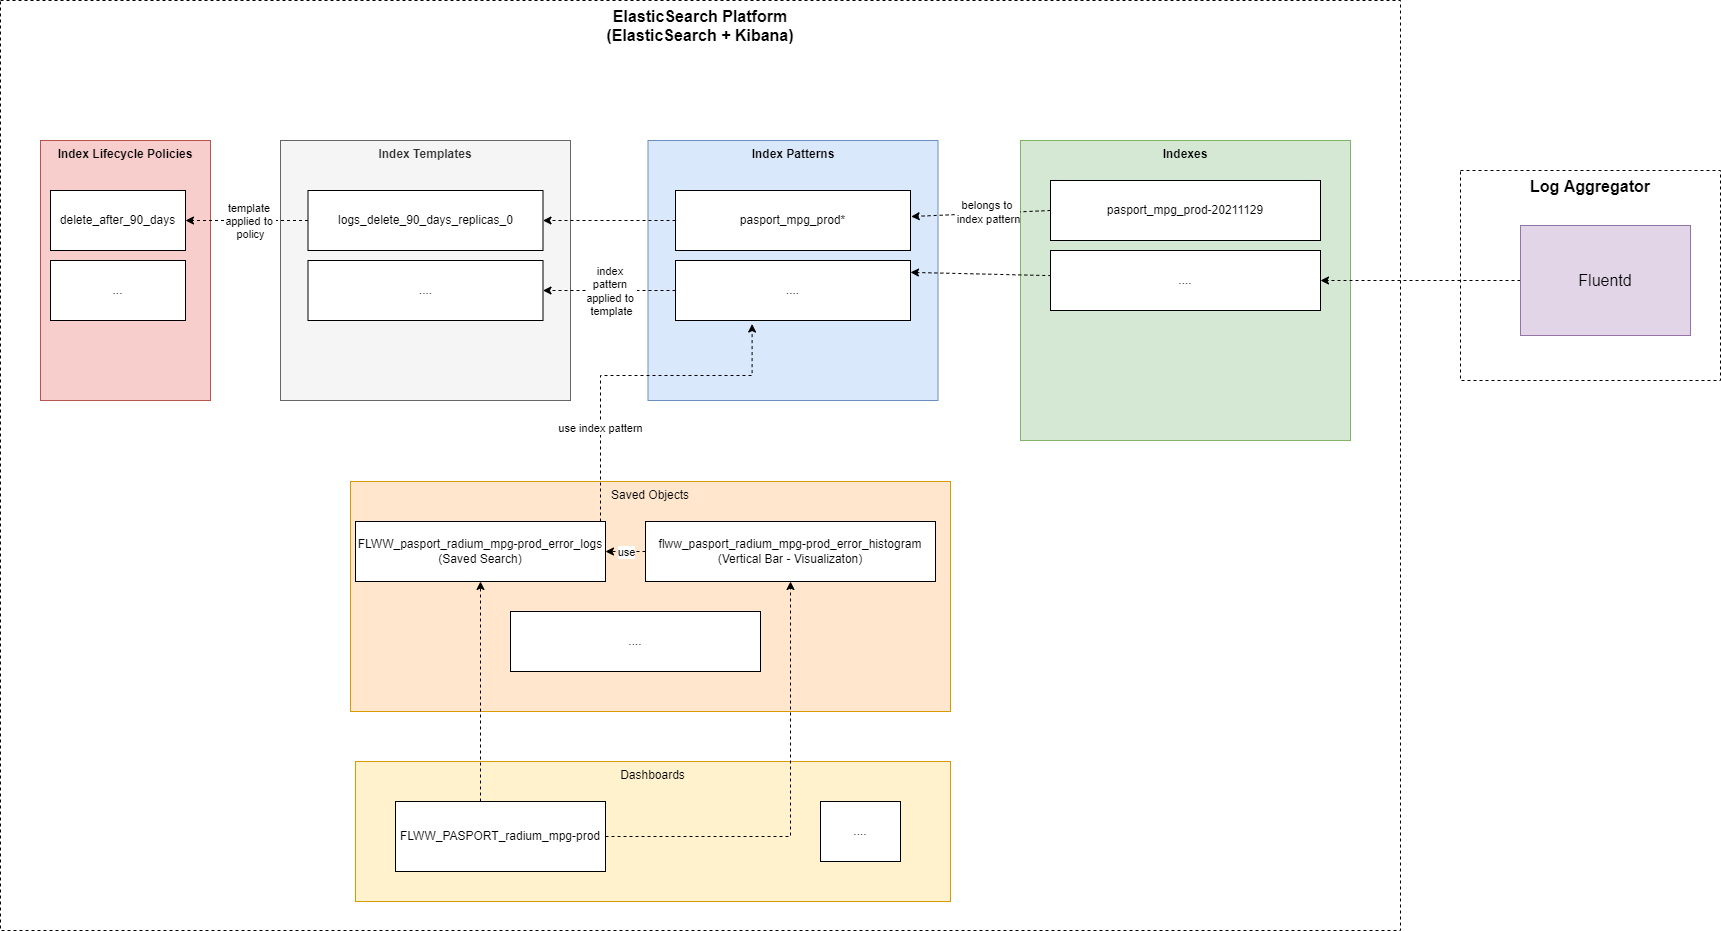

The diagram above was exported from draw.io. Its source (the exported page's mxGraphModel, read from the mxfile embedded in the PNG):
<mxGraphModel dx="1902" dy="1021" grid="1" gridSize="10" guides="1" tooltips="1" connect="1" arrows="1" fold="1" page="1" pageScale="1" pageWidth="2339" pageHeight="3300" math="0" shadow="0">
  <root>
    <mxCell id="0" />
    <mxCell id="1" parent="0" />
    <mxCell id="D1PV78LIzOL-FL4NsReH-19" value="&lt;b&gt;&lt;font style=&quot;font-size: 16px&quot;&gt;ElasticSearch Platform&lt;br&gt;(ElasticSearch + Kibana)&lt;br&gt;&lt;/font&gt;&lt;/b&gt;" style="rounded=0;whiteSpace=wrap;html=1;dashed=1;verticalAlign=top;" parent="1" vertex="1">
      <mxGeometry x="60" y="110" width="1400" height="930" as="geometry" />
    </mxCell>
    <mxCell id="rmkIHtflFaYpBAsxsjuY-1" value="Index Patterns" style="rounded=0;whiteSpace=wrap;html=1;verticalAlign=top;fontStyle=1;fillColor=#dae8fc;strokeColor=#6c8ebf;" parent="1" vertex="1">
      <mxGeometry x="707.5" y="250" width="290" height="260" as="geometry" />
    </mxCell>
    <mxCell id="rmkIHtflFaYpBAsxsjuY-2" value="pasport_mpg_prod*" style="rounded=0;whiteSpace=wrap;html=1;" parent="1" vertex="1">
      <mxGeometry x="735" y="300" width="235" height="60" as="geometry" />
    </mxCell>
    <mxCell id="rmkIHtflFaYpBAsxsjuY-5" value="...." style="rounded=0;whiteSpace=wrap;html=1;" parent="1" vertex="1">
      <mxGeometry x="735" y="370" width="235" height="60" as="geometry" />
    </mxCell>
    <mxCell id="rmkIHtflFaYpBAsxsjuY-6" value="Indexes" style="rounded=0;whiteSpace=wrap;html=1;verticalAlign=top;fontStyle=1;fillColor=#d5e8d4;strokeColor=#82b366;" parent="1" vertex="1">
      <mxGeometry x="1080" y="250" width="330" height="300" as="geometry" />
    </mxCell>
    <mxCell id="rmkIHtflFaYpBAsxsjuY-34" style="edgeStyle=none;rounded=0;orthogonalLoop=1;jettySize=auto;html=1;entryX=1.003;entryY=0.434;entryDx=0;entryDy=0;entryPerimeter=0;dashed=1;exitX=0;exitY=0.5;exitDx=0;exitDy=0;" parent="1" source="rmkIHtflFaYpBAsxsjuY-7" target="rmkIHtflFaYpBAsxsjuY-2" edge="1">
      <mxGeometry relative="1" as="geometry" />
    </mxCell>
    <mxCell id="rmkIHtflFaYpBAsxsjuY-40" value="belongs to &lt;br&gt;index pattern" style="edgeLabel;html=1;align=center;verticalAlign=middle;resizable=0;points=[];" parent="rmkIHtflFaYpBAsxsjuY-34" vertex="1" connectable="0">
      <mxGeometry x="-0.0944" y="-1" relative="1" as="geometry">
        <mxPoint as="offset" />
      </mxGeometry>
    </mxCell>
    <mxCell id="rmkIHtflFaYpBAsxsjuY-7" value="pasport_mpg_prod-20211129" style="rounded=0;whiteSpace=wrap;html=1;" parent="1" vertex="1">
      <mxGeometry x="1110" y="290" width="270" height="60" as="geometry" />
    </mxCell>
    <mxCell id="rmkIHtflFaYpBAsxsjuY-36" style="edgeStyle=none;rounded=0;orthogonalLoop=1;jettySize=auto;html=1;dashed=1;exitX=0.003;exitY=0.419;exitDx=0;exitDy=0;exitPerimeter=0;" parent="1" source="rmkIHtflFaYpBAsxsjuY-9" edge="1">
      <mxGeometry relative="1" as="geometry">
        <mxPoint x="970" y="381.86849134760564" as="targetPoint" />
      </mxGeometry>
    </mxCell>
    <mxCell id="rmkIHtflFaYpBAsxsjuY-9" value="...." style="rounded=0;whiteSpace=wrap;html=1;" parent="1" vertex="1">
      <mxGeometry x="1110" y="360" width="270" height="60" as="geometry" />
    </mxCell>
    <mxCell id="rmkIHtflFaYpBAsxsjuY-21" value="Index Templates" style="rounded=0;whiteSpace=wrap;html=1;verticalAlign=top;fontStyle=1;fillColor=#f5f5f5;strokeColor=#666666;fontColor=#333333;" parent="1" vertex="1">
      <mxGeometry x="340" y="250" width="290" height="260" as="geometry" />
    </mxCell>
    <mxCell id="rmkIHtflFaYpBAsxsjuY-22" value="logs_delete_90_days_replicas_0" style="rounded=0;whiteSpace=wrap;html=1;" parent="1" vertex="1">
      <mxGeometry x="367.5" y="300" width="235" height="60" as="geometry" />
    </mxCell>
    <mxCell id="rmkIHtflFaYpBAsxsjuY-25" value="Index Lifecycle Policies" style="rounded=0;whiteSpace=wrap;html=1;verticalAlign=top;fontStyle=1;fillColor=#f8cecc;strokeColor=#b85450;" parent="1" vertex="1">
      <mxGeometry x="100" y="250" width="170" height="260" as="geometry" />
    </mxCell>
    <mxCell id="rmkIHtflFaYpBAsxsjuY-30" style="edgeStyle=none;rounded=0;orthogonalLoop=1;jettySize=auto;html=1;entryX=1;entryY=0.5;entryDx=0;entryDy=0;dashed=1;" parent="1" source="rmkIHtflFaYpBAsxsjuY-2" target="rmkIHtflFaYpBAsxsjuY-22" edge="1">
      <mxGeometry relative="1" as="geometry" />
    </mxCell>
    <mxCell id="rmkIHtflFaYpBAsxsjuY-31" style="edgeStyle=none;rounded=0;orthogonalLoop=1;jettySize=auto;html=1;entryX=1;entryY=0.5;entryDx=0;entryDy=0;dashed=1;" parent="1" edge="1">
      <mxGeometry relative="1" as="geometry">
        <mxPoint x="735" y="400" as="sourcePoint" />
        <mxPoint x="602.5" y="400" as="targetPoint" />
      </mxGeometry>
    </mxCell>
    <mxCell id="rmkIHtflFaYpBAsxsjuY-33" value="index &lt;br&gt;pattern &lt;br&gt;applied to &lt;br&gt;template" style="edgeLabel;html=1;align=center;verticalAlign=middle;resizable=0;points=[];" parent="rmkIHtflFaYpBAsxsjuY-31" vertex="1" connectable="0">
      <mxGeometry x="0.1614" y="1" relative="1" as="geometry">
        <mxPoint x="12" y="-1" as="offset" />
      </mxGeometry>
    </mxCell>
    <mxCell id="rmkIHtflFaYpBAsxsjuY-41" value="delete_after_90_days" style="rounded=0;whiteSpace=wrap;html=1;" parent="1" vertex="1">
      <mxGeometry x="110" y="300" width="135" height="60" as="geometry" />
    </mxCell>
    <mxCell id="rmkIHtflFaYpBAsxsjuY-42" style="edgeStyle=none;rounded=0;orthogonalLoop=1;jettySize=auto;html=1;entryX=1;entryY=0.5;entryDx=0;entryDy=0;dashed=1;" parent="1" source="rmkIHtflFaYpBAsxsjuY-22" target="rmkIHtflFaYpBAsxsjuY-41" edge="1">
      <mxGeometry relative="1" as="geometry" />
    </mxCell>
    <mxCell id="rmkIHtflFaYpBAsxsjuY-43" value="template &lt;br&gt;applied to &lt;br&gt;policy" style="edgeLabel;html=1;align=center;verticalAlign=middle;resizable=0;points=[];" parent="rmkIHtflFaYpBAsxsjuY-42" vertex="1" connectable="0">
      <mxGeometry x="0.2197" y="-1" relative="1" as="geometry">
        <mxPoint x="17" y="1" as="offset" />
      </mxGeometry>
    </mxCell>
    <mxCell id="D1PV78LIzOL-FL4NsReH-1" value="Saved Objects" style="rounded=0;whiteSpace=wrap;html=1;verticalAlign=top;fillColor=#ffe6cc;strokeColor=#d79b00;" parent="1" vertex="1">
      <mxGeometry x="410" y="591" width="600" height="230" as="geometry" />
    </mxCell>
    <mxCell id="D1PV78LIzOL-FL4NsReH-2" value="Dashboards" style="rounded=0;whiteSpace=wrap;html=1;verticalAlign=top;fillColor=#FFF2CC;strokeColor=#d79b00;" parent="1" vertex="1">
      <mxGeometry x="415" y="871" width="595" height="140" as="geometry" />
    </mxCell>
    <mxCell id="D1PV78LIzOL-FL4NsReH-11" style="edgeStyle=orthogonalEdgeStyle;rounded=0;orthogonalLoop=1;jettySize=auto;html=1;entryX=0.326;entryY=1.059;entryDx=0;entryDy=0;dashed=1;entryPerimeter=0;" parent="1" source="D1PV78LIzOL-FL4NsReH-3" target="rmkIHtflFaYpBAsxsjuY-5" edge="1">
      <mxGeometry relative="1" as="geometry">
        <Array as="points">
          <mxPoint x="660" y="485" />
          <mxPoint x="812" y="485" />
        </Array>
        <mxPoint x="735" y="485" as="targetPoint" />
      </mxGeometry>
    </mxCell>
    <mxCell id="D1PV78LIzOL-FL4NsReH-12" value="use index pattern" style="edgeLabel;html=1;align=center;verticalAlign=middle;resizable=0;points=[];" parent="D1PV78LIzOL-FL4NsReH-11" vertex="1" connectable="0">
      <mxGeometry x="-0.4641" y="1" relative="1" as="geometry">
        <mxPoint as="offset" />
      </mxGeometry>
    </mxCell>
    <mxCell id="D1PV78LIzOL-FL4NsReH-3" value="FLWW_pasport_radium_mpg-prod_error_logs&lt;br&gt;(Saved Search)" style="rounded=0;whiteSpace=wrap;html=1;" parent="1" vertex="1">
      <mxGeometry x="415" y="631" width="250" height="60" as="geometry" />
    </mxCell>
    <mxCell id="D1PV78LIzOL-FL4NsReH-16" style="edgeStyle=orthogonalEdgeStyle;rounded=0;orthogonalLoop=1;jettySize=auto;html=1;entryX=1;entryY=0.5;entryDx=0;entryDy=0;dashed=1;" parent="1" source="D1PV78LIzOL-FL4NsReH-4" target="D1PV78LIzOL-FL4NsReH-3" edge="1">
      <mxGeometry relative="1" as="geometry" />
    </mxCell>
    <mxCell id="D1PV78LIzOL-FL4NsReH-17" value="use" style="edgeLabel;html=1;align=center;verticalAlign=middle;resizable=0;points=[];" parent="D1PV78LIzOL-FL4NsReH-16" vertex="1" connectable="0">
      <mxGeometry x="0.2667" relative="1" as="geometry">
        <mxPoint x="5" as="offset" />
      </mxGeometry>
    </mxCell>
    <mxCell id="D1PV78LIzOL-FL4NsReH-4" value="flww_pasport_radium_mpg-prod_error_histogram&lt;br&gt;(Vertical Bar - Visualizaton)" style="rounded=0;whiteSpace=wrap;html=1;" parent="1" vertex="1">
      <mxGeometry x="705" y="631" width="290" height="60" as="geometry" />
    </mxCell>
    <mxCell id="D1PV78LIzOL-FL4NsReH-9" style="edgeStyle=orthogonalEdgeStyle;rounded=0;orthogonalLoop=1;jettySize=auto;html=1;entryX=0.5;entryY=1;entryDx=0;entryDy=0;dashed=1;" parent="1" source="D1PV78LIzOL-FL4NsReH-7" target="D1PV78LIzOL-FL4NsReH-4" edge="1">
      <mxGeometry relative="1" as="geometry" />
    </mxCell>
    <mxCell id="D1PV78LIzOL-FL4NsReH-18" style="edgeStyle=orthogonalEdgeStyle;rounded=0;orthogonalLoop=1;jettySize=auto;html=1;dashed=1;" parent="1" source="D1PV78LIzOL-FL4NsReH-7" target="D1PV78LIzOL-FL4NsReH-3" edge="1">
      <mxGeometry relative="1" as="geometry">
        <Array as="points">
          <mxPoint x="540" y="821" />
          <mxPoint x="540" y="821" />
        </Array>
      </mxGeometry>
    </mxCell>
    <mxCell id="D1PV78LIzOL-FL4NsReH-7" value="FLWW_PASPORT_radium_mpg-prod" style="rounded=0;whiteSpace=wrap;html=1;" parent="1" vertex="1">
      <mxGeometry x="455" y="911" width="210" height="70" as="geometry" />
    </mxCell>
    <mxCell id="D1PV78LIzOL-FL4NsReH-20" value="&lt;b&gt;&lt;font style=&quot;font-size: 16px&quot;&gt;Log Aggregator&lt;br&gt;&lt;/font&gt;&lt;/b&gt;" style="rounded=0;whiteSpace=wrap;html=1;dashed=1;verticalAlign=top;" parent="1" vertex="1">
      <mxGeometry x="1520" y="280" width="260" height="210" as="geometry" />
    </mxCell>
    <mxCell id="D1PV78LIzOL-FL4NsReH-22" style="rounded=0;orthogonalLoop=1;jettySize=auto;html=1;entryX=1;entryY=0.5;entryDx=0;entryDy=0;dashed=1;fontSize=16;exitX=0;exitY=0.5;exitDx=0;exitDy=0;" parent="1" source="D1PV78LIzOL-FL4NsReH-21" edge="1">
      <mxGeometry relative="1" as="geometry">
        <mxPoint x="1380" y="390" as="targetPoint" />
      </mxGeometry>
    </mxCell>
    <mxCell id="D1PV78LIzOL-FL4NsReH-21" value="Fluentd" style="rounded=0;whiteSpace=wrap;html=1;fontSize=16;fillColor=#e1d5e7;strokeColor=#9673a6;" parent="1" vertex="1">
      <mxGeometry x="1580" y="335" width="170" height="110" as="geometry" />
    </mxCell>
    <mxCell id="hyIGW1qQJJviZiCmWOSD-1" value="...." style="rounded=0;whiteSpace=wrap;html=1;" parent="1" vertex="1">
      <mxGeometry x="367.5" y="370" width="235" height="60" as="geometry" />
    </mxCell>
    <mxCell id="hyIGW1qQJJviZiCmWOSD-2" value="..." style="rounded=0;whiteSpace=wrap;html=1;" parent="1" vertex="1">
      <mxGeometry x="110" y="370" width="135" height="60" as="geometry" />
    </mxCell>
    <mxCell id="hyIGW1qQJJviZiCmWOSD-3" value="...." style="rounded=0;whiteSpace=wrap;html=1;" parent="1" vertex="1">
      <mxGeometry x="570" y="721" width="250" height="60" as="geometry" />
    </mxCell>
    <mxCell id="hyIGW1qQJJviZiCmWOSD-4" value="...." style="rounded=0;whiteSpace=wrap;html=1;" parent="1" vertex="1">
      <mxGeometry x="880" y="911" width="80" height="60" as="geometry" />
    </mxCell>
  </root>
</mxGraphModel>